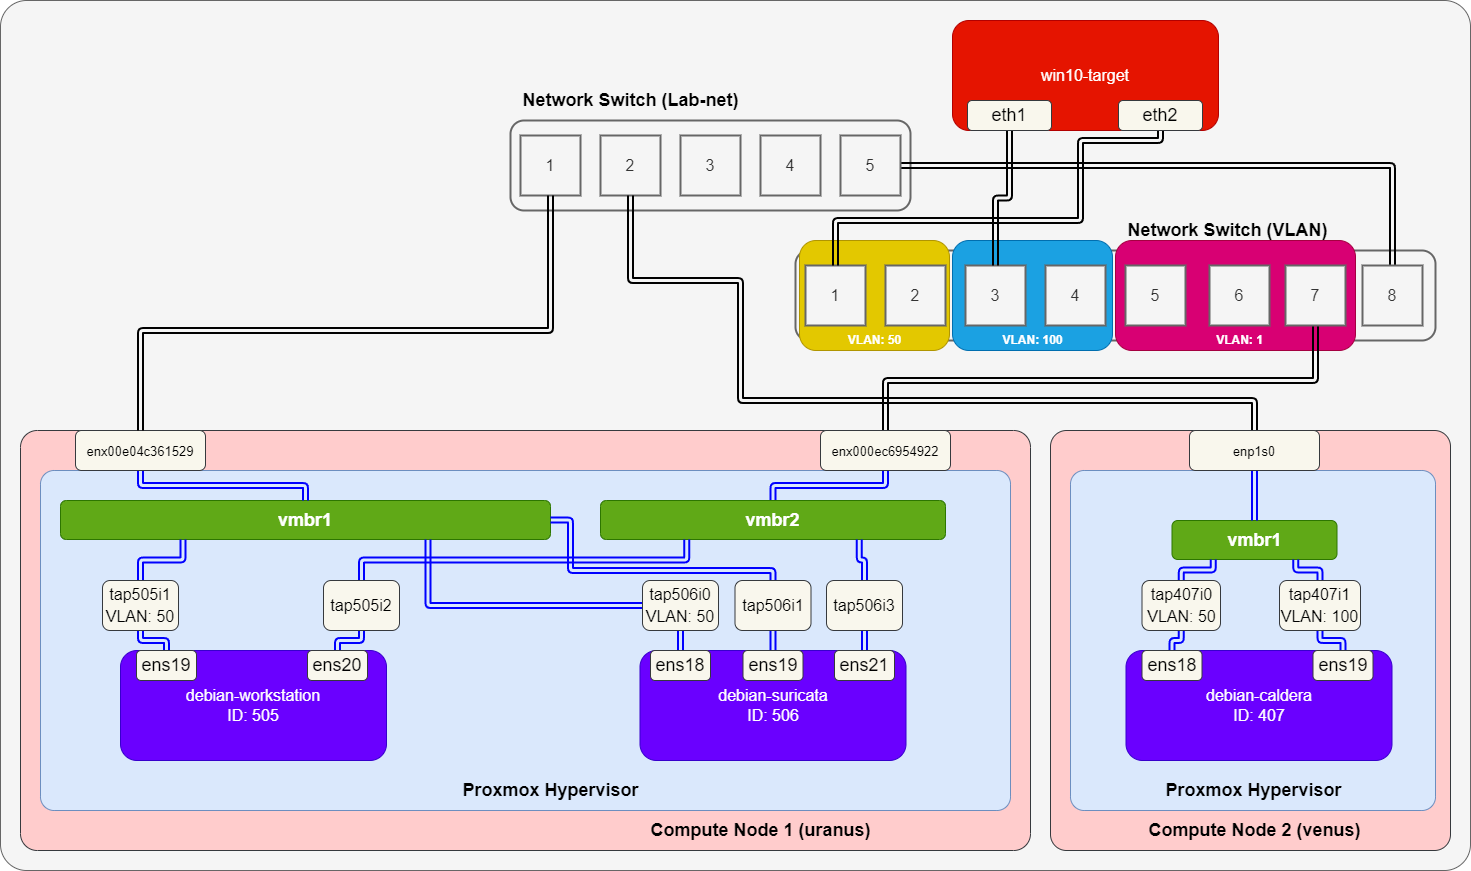

The diagram above was exported from draw.io. Its source (the exported page's mxGraphModel, read from the mxfile embedded in the PNG):
<mxGraphModel dx="322" dy="584" grid="1" gridSize="10" guides="1" tooltips="1" connect="1" arrows="1" fold="1" page="1" pageScale="1" pageWidth="1600" pageHeight="900" math="0" shadow="0">
  <root>
    <mxCell id="0" />
    <mxCell id="1" parent="0" />
    <mxCell id="17" value="" style="rounded=1;whiteSpace=wrap;html=1;fontSize=16;fontColor=#333333;arcSize=3;fillColor=#f5f5f5;strokeColor=#666666;" parent="1" vertex="1">
      <mxGeometry x="130" y="10" width="1470" height="870" as="geometry" />
    </mxCell>
    <mxCell id="18" value="" style="rounded=1;whiteSpace=wrap;html=1;fontSize=16;fontColor=#333333;fillColor=#f5f5f5;strokeColor=#666666;strokeWidth=2;" parent="1" vertex="1">
      <mxGeometry x="925" y="260" width="640" height="90" as="geometry" />
    </mxCell>
    <mxCell id="19" value="" style="rounded=1;whiteSpace=wrap;html=1;fillColor=#e3c800;fontColor=#000000;strokeColor=#B09500;" parent="1" vertex="1">
      <mxGeometry x="929" y="250" width="150" height="110" as="geometry" />
    </mxCell>
    <mxCell id="20" value="" style="rounded=1;whiteSpace=wrap;html=1;fillColor=#1ba1e2;fontColor=#ffffff;strokeColor=#006EAF;" parent="1" vertex="1">
      <mxGeometry x="1082" y="250" width="160" height="110" as="geometry" />
    </mxCell>
    <mxCell id="21" value="" style="rounded=1;whiteSpace=wrap;html=1;fillColor=#d80073;fontColor=#ffffff;strokeColor=#A50040;" parent="1" vertex="1">
      <mxGeometry x="1245" y="250" width="240" height="110" as="geometry" />
    </mxCell>
    <mxCell id="22" value="" style="rounded=1;whiteSpace=wrap;html=1;arcSize=4;fillColor=#ffcccc;strokeColor=#36393d;" parent="1" vertex="1">
      <mxGeometry x="150" y="440" width="1010" height="420" as="geometry" />
    </mxCell>
    <mxCell id="23" value="" style="rounded=1;whiteSpace=wrap;html=1;arcSize=4;fillColor=#dae8fc;strokeColor=#6c8ebf;align=left;" parent="1" vertex="1">
      <mxGeometry x="170" y="480" width="970" height="340" as="geometry" />
    </mxCell>
    <mxCell id="24" value="&lt;font size=&quot;1&quot;&gt;&lt;b style=&quot;font-size: 18px;&quot;&gt;vmbr1&lt;/b&gt;&lt;/font&gt;" style="rounded=1;whiteSpace=wrap;html=1;fillColor=#60a917;strokeColor=#2D7600;fontColor=#ffffff;" parent="1" vertex="1">
      <mxGeometry x="190" y="510" width="490" height="39" as="geometry" />
    </mxCell>
    <mxCell id="25" value="&lt;b&gt;&lt;font color=&quot;#000000&quot;&gt;Proxmox Hypervisor&lt;/font&gt;&lt;/b&gt;" style="text;html=1;align=center;verticalAlign=middle;resizable=0;points=[];autosize=1;strokeColor=none;fillColor=none;fontSize=18;fontColor=#FFFFFF;" parent="1" vertex="1">
      <mxGeometry x="580" y="780" width="200" height="40" as="geometry" />
    </mxCell>
    <mxCell id="26" style="edgeStyle=orthogonalEdgeStyle;shape=link;html=1;strokeColor=#0000FF;strokeWidth=2;fontSize=16;fontColor=#000000;exitX=0.5;exitY=1;exitDx=0;exitDy=0;" parent="1" source="27" target="24" edge="1">
      <mxGeometry relative="1" as="geometry">
        <mxPoint x="270" y="480" as="sourcePoint" />
      </mxGeometry>
    </mxCell>
    <mxCell id="27" value="&lt;div style=&quot;text-align: start;&quot;&gt;&lt;span style=&quot;background-color: initial; font-size: 13px;&quot;&gt;&lt;font face=&quot;helvetica, arial, verdana, sans-serif&quot; color=&quot;#000000&quot;&gt;enx00e04c361529&lt;/font&gt;&lt;/span&gt;&lt;/div&gt;" style="rounded=1;whiteSpace=wrap;html=1;fontSize=18;fillColor=#f9f7ed;strokeColor=#36393d;" parent="1" vertex="1">
      <mxGeometry x="205" y="440" width="130" height="40" as="geometry" />
    </mxCell>
    <mxCell id="28" value="&lt;b&gt;&lt;font color=&quot;#000000&quot;&gt;Compute Node 1 (uranus)&lt;/font&gt;&lt;/b&gt;" style="text;html=1;align=center;verticalAlign=middle;resizable=0;points=[];autosize=1;strokeColor=none;fillColor=none;fontSize=18;fontColor=#FFFFFF;" parent="1" vertex="1">
      <mxGeometry x="770" y="820" width="240" height="40" as="geometry" />
    </mxCell>
    <mxCell id="34" value="" style="rounded=1;whiteSpace=wrap;html=1;fontSize=16;fontColor=#333333;fillColor=#f5f5f5;strokeColor=#666666;strokeWidth=2;" parent="1" vertex="1">
      <mxGeometry x="640" y="130" width="400" height="90" as="geometry" />
    </mxCell>
    <mxCell id="35" value="1" style="whiteSpace=wrap;html=1;fontSize=16;fontColor=#333333;fillColor=#f5f5f5;strokeColor=#666666;strokeWidth=2;" parent="1" vertex="1">
      <mxGeometry x="650" y="145" width="60" height="60" as="geometry" />
    </mxCell>
    <mxCell id="36" value="2" style="whiteSpace=wrap;html=1;fontSize=16;fontColor=#333333;fillColor=#f5f5f5;strokeColor=#666666;strokeWidth=2;" parent="1" vertex="1">
      <mxGeometry x="730" y="145" width="60" height="60" as="geometry" />
    </mxCell>
    <mxCell id="37" value="3" style="whiteSpace=wrap;html=1;fontSize=16;fontColor=#333333;fillColor=#f5f5f5;strokeColor=#666666;strokeWidth=2;" parent="1" vertex="1">
      <mxGeometry x="810" y="145" width="60" height="60" as="geometry" />
    </mxCell>
    <mxCell id="38" value="4" style="whiteSpace=wrap;html=1;fontSize=16;fontColor=#333333;fillColor=#f5f5f5;strokeColor=#666666;strokeWidth=2;" parent="1" vertex="1">
      <mxGeometry x="890" y="145" width="60" height="60" as="geometry" />
    </mxCell>
    <mxCell id="39" style="edgeStyle=orthogonalEdgeStyle;shape=link;html=1;entryX=0.5;entryY=0;entryDx=0;entryDy=0;strokeColor=#000000;strokeWidth=2;fontColor=#FFFFFF;exitX=1;exitY=0.5;exitDx=0;exitDy=0;" parent="1" source="40" target="77" edge="1">
      <mxGeometry relative="1" as="geometry">
        <Array as="points">
          <mxPoint x="1522" y="175" />
        </Array>
      </mxGeometry>
    </mxCell>
    <mxCell id="40" value="5" style="whiteSpace=wrap;html=1;fontSize=16;fontColor=#333333;fillColor=#f5f5f5;strokeColor=#666666;strokeWidth=2;" parent="1" vertex="1">
      <mxGeometry x="970" y="145" width="60" height="60" as="geometry" />
    </mxCell>
    <mxCell id="41" value="&lt;b&gt;&lt;font color=&quot;#000000&quot;&gt;Network Switch (Lab-net)&lt;/font&gt;&lt;/b&gt;" style="text;html=1;align=center;verticalAlign=middle;resizable=0;points=[];autosize=1;strokeColor=none;fillColor=none;fontSize=18;fontColor=#FFFFFF;" parent="1" vertex="1">
      <mxGeometry x="640" y="90" width="240" height="40" as="geometry" />
    </mxCell>
    <mxCell id="42" style="edgeStyle=orthogonalEdgeStyle;shape=link;html=1;entryX=0.5;entryY=1;entryDx=0;entryDy=0;strokeWidth=2;strokeColor=#000000;exitX=0.5;exitY=0;exitDx=0;exitDy=0;" parent="1" source="27" target="35" edge="1">
      <mxGeometry relative="1" as="geometry">
        <Array as="points">
          <mxPoint x="270" y="340" />
          <mxPoint x="680" y="340" />
        </Array>
      </mxGeometry>
    </mxCell>
    <mxCell id="59" style="edgeStyle=orthogonalEdgeStyle;shape=link;html=1;strokeColor=#0000FF;strokeWidth=2;fontColor=#FFFFFF;" parent="1" source="60" target="68" edge="1">
      <mxGeometry relative="1" as="geometry">
        <mxPoint x="535" y="480" as="targetPoint" />
      </mxGeometry>
    </mxCell>
    <mxCell id="60" value="&lt;font size=&quot;1&quot;&gt;&lt;b style=&quot;font-size: 18px;&quot;&gt;vmbr2&lt;/b&gt;&lt;/font&gt;" style="rounded=1;whiteSpace=wrap;html=1;fillColor=#60a917;strokeColor=#2D7600;fontColor=#ffffff;" parent="1" vertex="1">
      <mxGeometry x="730" y="510" width="345" height="39" as="geometry" />
    </mxCell>
    <mxCell id="67" style="edgeStyle=orthogonalEdgeStyle;shape=link;html=1;strokeColor=#000000;strokeWidth=2;fontColor=#FFFFFF;" parent="1" source="68" target="76" edge="1">
      <mxGeometry relative="1" as="geometry">
        <Array as="points">
          <mxPoint x="1015" y="390" />
          <mxPoint x="1445" y="390" />
        </Array>
      </mxGeometry>
    </mxCell>
    <mxCell id="68" value="&lt;div style=&quot;text-align: start;&quot;&gt;&lt;font face=&quot;helvetica, arial, verdana, sans-serif&quot; color=&quot;#000000&quot;&gt;&lt;span style=&quot;font-size: 13px;&quot;&gt;enx000ec6954922&lt;/span&gt;&lt;/font&gt;&lt;br&gt;&lt;/div&gt;" style="rounded=1;whiteSpace=wrap;html=1;fontSize=18;fillColor=#f9f7ed;strokeColor=#36393d;" parent="1" vertex="1">
      <mxGeometry x="950" y="440" width="130" height="40" as="geometry" />
    </mxCell>
    <mxCell id="69" value="1" style="whiteSpace=wrap;html=1;fontSize=16;fontColor=#333333;fillColor=#f5f5f5;strokeColor=#666666;strokeWidth=2;" parent="1" vertex="1">
      <mxGeometry x="935" y="275" width="60" height="60" as="geometry" />
    </mxCell>
    <mxCell id="70" value="2" style="whiteSpace=wrap;html=1;fontSize=16;fontColor=#333333;fillColor=#f5f5f5;strokeColor=#666666;strokeWidth=2;" parent="1" vertex="1">
      <mxGeometry x="1015" y="275" width="60" height="60" as="geometry" />
    </mxCell>
    <mxCell id="71" value="3" style="whiteSpace=wrap;html=1;fontSize=16;fontColor=#333333;fillColor=#f5f5f5;strokeColor=#666666;strokeWidth=2;" parent="1" vertex="1">
      <mxGeometry x="1095" y="275" width="60" height="60" as="geometry" />
    </mxCell>
    <mxCell id="72" value="4" style="whiteSpace=wrap;html=1;fontSize=16;fontColor=#333333;fillColor=#f5f5f5;strokeColor=#666666;strokeWidth=2;" parent="1" vertex="1">
      <mxGeometry x="1175" y="275" width="60" height="60" as="geometry" />
    </mxCell>
    <mxCell id="73" value="5" style="whiteSpace=wrap;html=1;fontSize=16;fontColor=#333333;fillColor=#f5f5f5;strokeColor=#666666;strokeWidth=2;" parent="1" vertex="1">
      <mxGeometry x="1255" y="275" width="60" height="60" as="geometry" />
    </mxCell>
    <mxCell id="74" value="&lt;b&gt;&lt;font color=&quot;#000000&quot;&gt;Network Switch (VLAN)&lt;/font&gt;&lt;/b&gt;" style="text;html=1;align=center;verticalAlign=middle;resizable=0;points=[];autosize=1;strokeColor=none;fillColor=none;fontSize=18;fontColor=#FFFFFF;" parent="1" vertex="1">
      <mxGeometry x="1246.5" y="220" width="220" height="40" as="geometry" />
    </mxCell>
    <mxCell id="75" value="6" style="whiteSpace=wrap;html=1;fontSize=16;fontColor=#333333;fillColor=#f5f5f5;strokeColor=#666666;strokeWidth=2;" parent="1" vertex="1">
      <mxGeometry x="1339" y="275" width="60" height="60" as="geometry" />
    </mxCell>
    <mxCell id="76" value="7" style="whiteSpace=wrap;html=1;fontSize=16;fontColor=#333333;fillColor=#f5f5f5;strokeColor=#666666;strokeWidth=2;" parent="1" vertex="1">
      <mxGeometry x="1415" y="275" width="60" height="60" as="geometry" />
    </mxCell>
    <mxCell id="77" value="8" style="whiteSpace=wrap;html=1;fontSize=16;fontColor=#333333;fillColor=#f5f5f5;strokeColor=#666666;strokeWidth=2;" parent="1" vertex="1">
      <mxGeometry x="1492" y="275" width="60" height="60" as="geometry" />
    </mxCell>
    <mxCell id="78" value="&lt;b style=&quot;&quot;&gt;&lt;font color=&quot;#ffffff&quot;&gt;VLAN: 1&lt;/font&gt;&lt;/b&gt;" style="text;html=1;align=center;verticalAlign=middle;resizable=0;points=[];autosize=1;strokeColor=none;fillColor=none;" parent="1" vertex="1">
      <mxGeometry x="1334" y="335" width="70" height="30" as="geometry" />
    </mxCell>
    <mxCell id="79" value="&lt;b style=&quot;&quot;&gt;&lt;font color=&quot;#ffffff&quot;&gt;VLAN: 100&lt;/font&gt;&lt;/b&gt;" style="text;html=1;align=center;verticalAlign=middle;resizable=0;points=[];autosize=1;strokeColor=none;fillColor=none;" parent="1" vertex="1">
      <mxGeometry x="1122" y="335" width="80" height="30" as="geometry" />
    </mxCell>
    <mxCell id="80" value="&lt;b style=&quot;&quot;&gt;&lt;font color=&quot;#ffffff&quot;&gt;VLAN: 50&lt;/font&gt;&lt;/b&gt;" style="text;html=1;align=center;verticalAlign=middle;resizable=0;points=[];autosize=1;strokeColor=none;fillColor=none;" parent="1" vertex="1">
      <mxGeometry x="964" y="335" width="80" height="30" as="geometry" />
    </mxCell>
    <mxCell id="90" value="" style="rounded=1;whiteSpace=wrap;html=1;arcSize=4;fillColor=#ffcccc;strokeColor=#36393d;" parent="1" vertex="1">
      <mxGeometry x="1180" y="440" width="400" height="420" as="geometry" />
    </mxCell>
    <mxCell id="91" value="" style="rounded=1;whiteSpace=wrap;html=1;arcSize=4;fillColor=#dae8fc;strokeColor=#6c8ebf;align=left;" parent="1" vertex="1">
      <mxGeometry x="1200" y="480" width="365" height="340" as="geometry" />
    </mxCell>
    <mxCell id="92" value="&lt;font size=&quot;1&quot;&gt;&lt;b style=&quot;font-size: 18px;&quot;&gt;vmbr1&lt;/b&gt;&lt;/font&gt;" style="rounded=1;whiteSpace=wrap;html=1;fillColor=#60a917;strokeColor=#2D7600;fontColor=#ffffff;" parent="1" vertex="1">
      <mxGeometry x="1301.5" y="530" width="165" height="39" as="geometry" />
    </mxCell>
    <mxCell id="93" value="&lt;b&gt;&lt;font color=&quot;#000000&quot;&gt;Proxmox Hypervisor&lt;/font&gt;&lt;/b&gt;" style="text;html=1;align=center;verticalAlign=middle;resizable=0;points=[];autosize=1;strokeColor=none;fillColor=none;fontSize=18;fontColor=#FFFFFF;" parent="1" vertex="1">
      <mxGeometry x="1282.5" y="780" width="200" height="40" as="geometry" />
    </mxCell>
    <mxCell id="94" style="edgeStyle=orthogonalEdgeStyle;shape=link;html=1;strokeColor=#0000FF;strokeWidth=2;fontSize=16;fontColor=#000000;fillColor=#0050ef;" parent="1" source="96" target="92" edge="1">
      <mxGeometry relative="1" as="geometry" />
    </mxCell>
    <mxCell id="95" style="edgeStyle=orthogonalEdgeStyle;shape=link;html=1;entryX=0.5;entryY=1;entryDx=0;entryDy=0;strokeColor=#000000;strokeWidth=2;fontSize=16;fontColor=#FFFFFF;exitX=0.5;exitY=0;exitDx=0;exitDy=0;" parent="1" source="96" target="36" edge="1">
      <mxGeometry relative="1" as="geometry">
        <Array as="points">
          <mxPoint x="1384" y="410" />
          <mxPoint x="870" y="410" />
          <mxPoint x="870" y="290" />
          <mxPoint x="760" y="290" />
        </Array>
      </mxGeometry>
    </mxCell>
    <mxCell id="96" value="&lt;span style=&quot;font-family: helvetica, arial, verdana, sans-serif; font-size: 13px; text-align: start;&quot;&gt;&lt;font color=&quot;#000000&quot;&gt;enp1s0&lt;/font&gt;&lt;/span&gt;" style="rounded=1;whiteSpace=wrap;html=1;fontSize=18;fillColor=#f9f7ed;strokeColor=#36393d;" parent="1" vertex="1">
      <mxGeometry x="1319" y="440" width="130" height="40" as="geometry" />
    </mxCell>
    <mxCell id="97" value="&lt;b&gt;&lt;font color=&quot;#000000&quot;&gt;Compute Node 2 (venus)&lt;/font&gt;&lt;/b&gt;" style="text;html=1;align=center;verticalAlign=middle;resizable=0;points=[];autosize=1;strokeColor=none;fillColor=none;fontSize=18;fontColor=#FFFFFF;" parent="1" vertex="1">
      <mxGeometry x="1264" y="820" width="240" height="40" as="geometry" />
    </mxCell>
    <mxCell id="98" value="win10-target" style="rounded=1;whiteSpace=wrap;html=1;fontSize=16;fontColor=#ffffff;fillColor=#e51400;strokeColor=#B20000;" parent="1" vertex="1">
      <mxGeometry x="1082" y="30" width="266" height="110" as="geometry" />
    </mxCell>
    <mxCell id="102" style="edgeStyle=orthogonalEdgeStyle;shape=link;html=1;entryX=0.5;entryY=0;entryDx=0;entryDy=0;strokeColor=#000000;strokeWidth=2;" parent="1" source="99" target="71" edge="1">
      <mxGeometry relative="1" as="geometry" />
    </mxCell>
    <mxCell id="99" value="&lt;font color=&quot;#000000&quot;&gt;eth1&lt;/font&gt;" style="rounded=1;whiteSpace=wrap;html=1;fontSize=18;fillColor=#f9f7ed;strokeColor=#36393d;" parent="1" vertex="1">
      <mxGeometry x="1097" y="110" width="84" height="30" as="geometry" />
    </mxCell>
    <mxCell id="103" style="edgeStyle=orthogonalEdgeStyle;shape=link;html=1;entryX=0.5;entryY=0;entryDx=0;entryDy=0;strokeColor=#000000;strokeWidth=2;" parent="1" source="100" target="69" edge="1">
      <mxGeometry relative="1" as="geometry">
        <Array as="points">
          <mxPoint x="1290" y="150" />
          <mxPoint x="1210" y="150" />
          <mxPoint x="1210" y="230" />
          <mxPoint x="965" y="230" />
        </Array>
      </mxGeometry>
    </mxCell>
    <mxCell id="100" value="&lt;font color=&quot;#000000&quot;&gt;eth2&lt;/font&gt;" style="rounded=1;whiteSpace=wrap;html=1;fontSize=18;fillColor=#f9f7ed;strokeColor=#36393d;" parent="1" vertex="1">
      <mxGeometry x="1248" y="110" width="84" height="30" as="geometry" />
    </mxCell>
    <mxCell id="104" value="debian-workstation&lt;br&gt;ID: 505" style="rounded=1;whiteSpace=wrap;html=1;fontSize=16;fontColor=#ffffff;fillColor=#6a00ff;strokeColor=#3700CC;" parent="1" vertex="1">
      <mxGeometry x="250" y="660" width="266" height="110" as="geometry" />
    </mxCell>
    <mxCell id="107" style="edgeStyle=orthogonalEdgeStyle;shape=link;html=1;entryX=0.5;entryY=1;entryDx=0;entryDy=0;strokeColor=#0000FF;strokeWidth=2;fontColor=#FFFFFF;" parent="1" source="108" target="112" edge="1">
      <mxGeometry relative="1" as="geometry" />
    </mxCell>
    <mxCell id="108" value="&lt;font color=&quot;#000000&quot;&gt;ens19&lt;/font&gt;" style="rounded=1;whiteSpace=wrap;html=1;fontSize=18;fillColor=#f9f7ed;strokeColor=#36393d;" parent="1" vertex="1">
      <mxGeometry x="266" y="660" width="60" height="30" as="geometry" />
    </mxCell>
    <mxCell id="114" style="edgeStyle=orthogonalEdgeStyle;shape=link;html=1;entryX=0.5;entryY=1;entryDx=0;entryDy=0;strokeColor=#0000FF;strokeWidth=2;" parent="1" source="110" target="113" edge="1">
      <mxGeometry relative="1" as="geometry" />
    </mxCell>
    <mxCell id="110" value="&lt;font color=&quot;#000000&quot;&gt;ens20&lt;/font&gt;" style="rounded=1;whiteSpace=wrap;html=1;fontSize=18;fillColor=#f9f7ed;strokeColor=#36393d;" parent="1" vertex="1">
      <mxGeometry x="437" y="660" width="60" height="30" as="geometry" />
    </mxCell>
    <mxCell id="116" style="edgeStyle=orthogonalEdgeStyle;shape=link;html=1;entryX=0.25;entryY=1;entryDx=0;entryDy=0;strokeColor=#0000FF;strokeWidth=2;" parent="1" source="112" target="24" edge="1">
      <mxGeometry relative="1" as="geometry" />
    </mxCell>
    <mxCell id="112" value="&lt;font style=&quot;font-size: 16px;&quot; color=&quot;#000000&quot;&gt;tap505i1&lt;br&gt;VLAN: 50&lt;br&gt;&lt;/font&gt;" style="rounded=1;whiteSpace=wrap;html=1;fontSize=18;fillColor=#f9f7ed;strokeColor=#36393d;" parent="1" vertex="1">
      <mxGeometry x="232" y="590" width="76" height="50" as="geometry" />
    </mxCell>
    <mxCell id="115" style="edgeStyle=orthogonalEdgeStyle;shape=link;html=1;entryX=0.25;entryY=1;entryDx=0;entryDy=0;strokeColor=#0000FF;strokeWidth=2;exitX=0.5;exitY=0;exitDx=0;exitDy=0;" parent="1" source="113" target="60" edge="1">
      <mxGeometry relative="1" as="geometry" />
    </mxCell>
    <mxCell id="113" value="&lt;font style=&quot;font-size: 16px;&quot; color=&quot;#000000&quot;&gt;tap505i2&lt;br&gt;&lt;/font&gt;" style="rounded=1;whiteSpace=wrap;html=1;fontSize=18;fillColor=#f9f7ed;strokeColor=#36393d;" parent="1" vertex="1">
      <mxGeometry x="453" y="590" width="76" height="50" as="geometry" />
    </mxCell>
    <mxCell id="117" value="debian-caldera&lt;br&gt;ID: 407" style="rounded=1;whiteSpace=wrap;html=1;fontSize=16;fontColor=#ffffff;fillColor=#6a00ff;strokeColor=#3700CC;" parent="1" vertex="1">
      <mxGeometry x="1255.5" y="660" width="266" height="110" as="geometry" />
    </mxCell>
    <mxCell id="118" style="edgeStyle=orthogonalEdgeStyle;shape=link;html=1;entryX=0.5;entryY=1;entryDx=0;entryDy=0;strokeColor=#0000FF;strokeWidth=2;fontColor=#FFFFFF;" parent="1" source="119" target="122" edge="1">
      <mxGeometry relative="1" as="geometry" />
    </mxCell>
    <mxCell id="119" value="&lt;font color=&quot;#000000&quot;&gt;ens18&lt;/font&gt;" style="rounded=1;whiteSpace=wrap;html=1;fontSize=18;fillColor=#f9f7ed;strokeColor=#36393d;" parent="1" vertex="1">
      <mxGeometry x="1271.5" y="660" width="60" height="30" as="geometry" />
    </mxCell>
    <mxCell id="120" style="edgeStyle=orthogonalEdgeStyle;shape=link;html=1;entryX=0.5;entryY=1;entryDx=0;entryDy=0;strokeColor=#0000FF;strokeWidth=2;" parent="1" source="121" target="123" edge="1">
      <mxGeometry relative="1" as="geometry" />
    </mxCell>
    <mxCell id="121" value="&lt;font color=&quot;#000000&quot;&gt;ens19&lt;/font&gt;" style="rounded=1;whiteSpace=wrap;html=1;fontSize=18;fillColor=#f9f7ed;strokeColor=#36393d;" parent="1" vertex="1">
      <mxGeometry x="1442.5" y="660" width="60" height="30" as="geometry" />
    </mxCell>
    <mxCell id="125" style="edgeStyle=orthogonalEdgeStyle;shape=link;html=1;entryX=0.25;entryY=1;entryDx=0;entryDy=0;strokeColor=#0000FF;strokeWidth=2;" parent="1" source="122" target="92" edge="1">
      <mxGeometry relative="1" as="geometry" />
    </mxCell>
    <mxCell id="122" value="&lt;font style=&quot;font-size: 16px;&quot; color=&quot;#000000&quot;&gt;tap407i0&lt;br&gt;VLAN: 50&lt;br&gt;&lt;/font&gt;" style="rounded=1;whiteSpace=wrap;html=1;fontSize=18;fillColor=#f9f7ed;strokeColor=#36393d;" parent="1" vertex="1">
      <mxGeometry x="1271.5" y="590" width="78.5" height="50" as="geometry" />
    </mxCell>
    <mxCell id="126" style="edgeStyle=orthogonalEdgeStyle;shape=link;html=1;entryX=0.75;entryY=1;entryDx=0;entryDy=0;strokeColor=#0000FF;strokeWidth=2;" parent="1" source="123" target="92" edge="1">
      <mxGeometry relative="1" as="geometry" />
    </mxCell>
    <mxCell id="123" value="&lt;font style=&quot;font-size: 16px;&quot; color=&quot;#000000&quot;&gt;tap407i1&lt;br&gt;VLAN: 100&lt;br&gt;&lt;/font&gt;" style="rounded=1;whiteSpace=wrap;html=1;fontSize=18;fillColor=#f9f7ed;strokeColor=#36393d;" parent="1" vertex="1">
      <mxGeometry x="1409" y="590" width="81" height="50" as="geometry" />
    </mxCell>
    <mxCell id="127" value="debian-suricata&lt;br&gt;ID: 506" style="rounded=1;whiteSpace=wrap;html=1;fontSize=16;fontColor=#ffffff;fillColor=#6a00ff;strokeColor=#3700CC;" parent="1" vertex="1">
      <mxGeometry x="769.5" y="660" width="266" height="110" as="geometry" />
    </mxCell>
    <mxCell id="135" style="edgeStyle=orthogonalEdgeStyle;shape=link;html=1;entryX=0.5;entryY=1;entryDx=0;entryDy=0;strokeColor=#0000FF;strokeWidth=2;" parent="1" source="128" target="131" edge="1">
      <mxGeometry relative="1" as="geometry" />
    </mxCell>
    <mxCell id="128" value="&lt;font color=&quot;#000000&quot;&gt;ens18&lt;/font&gt;" style="rounded=1;whiteSpace=wrap;html=1;fontSize=18;fillColor=#f9f7ed;strokeColor=#36393d;" parent="1" vertex="1">
      <mxGeometry x="780" y="660" width="60" height="30" as="geometry" />
    </mxCell>
    <mxCell id="137" style="edgeStyle=orthogonalEdgeStyle;shape=link;html=1;entryX=0.5;entryY=1;entryDx=0;entryDy=0;strokeColor=#0000FF;strokeWidth=2;" parent="1" source="129" target="133" edge="1">
      <mxGeometry relative="1" as="geometry" />
    </mxCell>
    <mxCell id="129" value="&lt;font color=&quot;#000000&quot;&gt;ens21&lt;/font&gt;" style="rounded=1;whiteSpace=wrap;html=1;fontSize=18;fillColor=#f9f7ed;strokeColor=#36393d;" parent="1" vertex="1">
      <mxGeometry x="964" y="660" width="60" height="30" as="geometry" />
    </mxCell>
    <mxCell id="136" style="edgeStyle=orthogonalEdgeStyle;shape=link;html=1;entryX=0.5;entryY=1;entryDx=0;entryDy=0;strokeColor=#0000FF;strokeWidth=2;" parent="1" source="130" target="132" edge="1">
      <mxGeometry relative="1" as="geometry" />
    </mxCell>
    <mxCell id="130" value="&lt;font color=&quot;#000000&quot;&gt;ens19&lt;/font&gt;" style="rounded=1;whiteSpace=wrap;html=1;fontSize=18;fillColor=#f9f7ed;strokeColor=#36393d;" parent="1" vertex="1">
      <mxGeometry x="872.5" y="660" width="60" height="30" as="geometry" />
    </mxCell>
    <mxCell id="134" style="edgeStyle=orthogonalEdgeStyle;shape=link;html=1;entryX=0.75;entryY=1;entryDx=0;entryDy=0;strokeColor=#0000FF;strokeWidth=2;" parent="1" source="131" target="24" edge="1">
      <mxGeometry relative="1" as="geometry" />
    </mxCell>
    <mxCell id="131" value="&lt;font style=&quot;font-size: 16px;&quot; color=&quot;#000000&quot;&gt;tap506i0&lt;br&gt;VLAN: 50&lt;br&gt;&lt;/font&gt;" style="rounded=1;whiteSpace=wrap;html=1;fontSize=18;fillColor=#f9f7ed;strokeColor=#36393d;" parent="1" vertex="1">
      <mxGeometry x="772" y="590" width="76" height="50" as="geometry" />
    </mxCell>
    <mxCell id="138" style="edgeStyle=orthogonalEdgeStyle;shape=link;html=1;entryX=1;entryY=0.5;entryDx=0;entryDy=0;strokeColor=#0000FF;strokeWidth=2;" parent="1" source="132" target="24" edge="1">
      <mxGeometry relative="1" as="geometry">
        <Array as="points">
          <mxPoint x="903" y="580" />
          <mxPoint x="700" y="580" />
          <mxPoint x="700" y="530" />
        </Array>
      </mxGeometry>
    </mxCell>
    <mxCell id="132" value="&lt;font style=&quot;font-size: 16px;&quot; color=&quot;#000000&quot;&gt;tap506i1&lt;br&gt;&lt;/font&gt;" style="rounded=1;whiteSpace=wrap;html=1;fontSize=18;fillColor=#f9f7ed;strokeColor=#36393d;" parent="1" vertex="1">
      <mxGeometry x="864.5" y="590" width="76" height="50" as="geometry" />
    </mxCell>
    <mxCell id="139" style="edgeStyle=orthogonalEdgeStyle;shape=link;html=1;entryX=0.75;entryY=1;entryDx=0;entryDy=0;strokeColor=#0000FF;strokeWidth=2;" parent="1" source="133" target="60" edge="1">
      <mxGeometry relative="1" as="geometry" />
    </mxCell>
    <mxCell id="133" value="&lt;font style=&quot;font-size: 16px;&quot; color=&quot;#000000&quot;&gt;tap506i3&lt;br&gt;&lt;/font&gt;" style="rounded=1;whiteSpace=wrap;html=1;fontSize=18;fillColor=#f9f7ed;strokeColor=#36393d;" parent="1" vertex="1">
      <mxGeometry x="956" y="590" width="76" height="50" as="geometry" />
    </mxCell>
  </root>
</mxGraphModel>